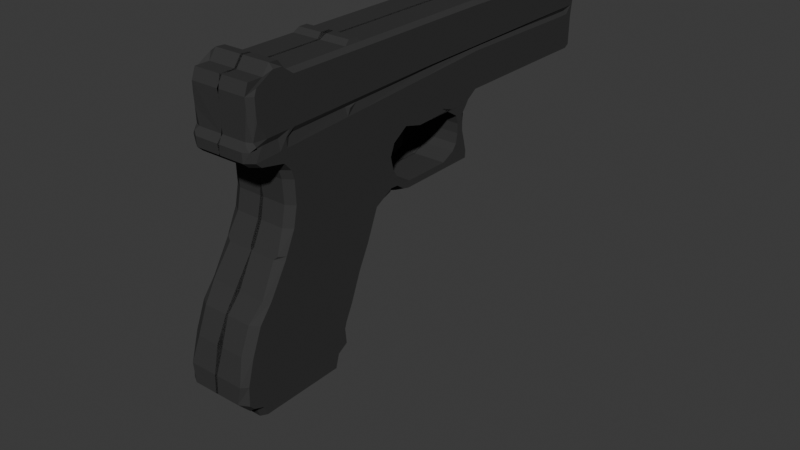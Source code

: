 # Source: gunpistol.blend  (saved by Blender 4.2.66; exported with 4.5.12 LTS)
import bpy
from mathutils import Matrix  # noqa: F401  (used for matrix-valued properties, if any)

bpy.ops.wm.read_factory_settings(use_empty=True)
scene = bpy.context.scene
scene.name = 'Scene'

# ---- collections
col_collection = bpy.data.collections.new('Collection'); scene.collection.children.link(col_collection)
col_gltf_not_exported = bpy.data.collections.new('glTF_not_exported'); scene.collection.children.link(col_gltf_not_exported)
col_gltf_not_exported.hide_render = True
col_gltf_not_exported.hide_viewport = True

# ---- materials (node trees are filled in below, after node groups)
mat_material_001 = bpy.data.materials.new('Material.001')
mat_material = bpy.data.materials.new('Material')
mat_material_002 = bpy.data.materials.new('Material.002')

# ---- material node trees
mat_material_001.use_nodes = True; mat_material_001.node_tree.nodes.clear()
_N = mat_material_001.node_tree.nodes; _L = mat_material_001.node_tree.links
n0 = _N.new('ShaderNodeBsdfPrincipled'); n0.name = 'Principled BSDF'; n0.location = (10, 300)
n0.inputs[0].default_value = (0.04431, 0.04431, 0.04431, 1.0)
n0.inputs[2].default_value = 0.3976
n0.inputs[3].default_value = 1.0
n1 = _N.new('ShaderNodeOutputMaterial'); n1.name = 'Material Output'; n1.location = (300, 300)
_L.new(n0.outputs[0], n1.inputs[0])
n1.is_active_output = True
mat_material.use_nodes = True; mat_material.node_tree.nodes.clear()
_N = mat_material.node_tree.nodes; _L = mat_material.node_tree.links
n0 = _N.new('ShaderNodeBsdfPrincipled'); n0.name = 'Principled BSDF'; n0.location = (10, 300)
n1 = _N.new('ShaderNodeOutputMaterial'); n1.name = 'Material Output'; n1.location = (300, 300)
_L.new(n0.outputs[0], n1.inputs[0])
n1.is_active_output = True
mat_material_002.use_nodes = True; mat_material_002.node_tree.nodes.clear()
_N = mat_material_002.node_tree.nodes; _L = mat_material_002.node_tree.links
n0 = _N.new('ShaderNodeBsdfPrincipled'); n0.name = 'Principled BSDF'; n0.location = (10, 300)
n0.inputs[0].default_value = (0.01096, 0.01229, 0.01444, 1.0)
n1 = _N.new('ShaderNodeOutputMaterial'); n1.name = 'Material Output'; n1.location = (300, 300)
_L.new(n0.outputs[0], n1.inputs[0])
n1.is_active_output = True

# ---- world
world_world = bpy.data.worlds.new('World'); scene.world = world_world
world_world.use_nodes = True; world_world.node_tree.nodes.clear()
_N = world_world.node_tree.nodes; _L = world_world.node_tree.links
n0 = _N.new('ShaderNodeOutputWorld'); n0.name = 'World Output'; n0.location = (300, 300)
n1 = _N.new('ShaderNodeBackground'); n1.name = 'Background'; n1.location = (10, 300)
n1.inputs[0].default_value = (0.05088, 0.05088, 0.05088, 1.0)
_L.new(n1.outputs[0], n0.inputs[0])
n0.is_active_output = True
world_world.color = (0.05088, 0.05088, 0.05088)
world_world.sun_shadow_jitter_overblur = 0.0

# ---- meshes
me_plane_003 = bpy.data.meshes.new('Plane.003')
me_plane_003.from_pydata([(-0.09602, 0.8266, 0.6266), (-0.1013, 0.441, 0.6266), (-0.09146, -1.956, 0.6266), (-0.5188, -6.452, 0.6266), (-0.2944, -6.468, 0.6266), (-0.5604, -6.89, 0.6266), (-0.1266, -6.522, 0.6266), (-0.5315, -6.586, 0.6266), (-0.5491, -6.771, 0.6266), (-0.05042, -4.781, 0.6266), (-0.3638, -4.821, 0.6266), (-1.221, -3.815, 0.6266), (-1.505, -4.108, 0.6266), (-1.813, -4.192, 0.6266), (-0.3737, -4.926, 0.6266), (-1.224, -3.945, 0.6266), (-0.05495, -4.885, 0.6266), (-2.893, -4.546, 0.6266), (-0.2158, -5.121, 0.6266), (-0.3977, -5.178, 0.6266), (-1.351, -3.463, 0.6266), (-1.329, -2.59, 0.6266), (-1.548, -2.484, 0.6266), (-1.765, -2.445, 0.6266), (-2.02, -2.443, 0.6266), (-2.281, -2.479, 0.6266), (-2.443, -2.565, 0.6266), (-2.637, -3.727, 0.6266), (0.01141, -3.368, 0.6266), (-0.2276, -3.388, 0.6266), (-1.193, -2.889, 0.6266), (-1.303, -2.76, 0.6266), (-1.374, -2.362, 0.6266), (-1.569, -2.329, 0.6266), (-1.773, -2.316, 0.6266), (-2.0, -2.311, 0.6266), (-2.423, -2.351, 0.6266), (-2.621, -2.82, 0.6266), (-2.596, -3.856, 0.6266), (-2.442, -4.014, 0.6266), (-2.156, -4.135, 0.6266), (-2.413, -3.293, 0.06768), (-2.298, -3.488, 0.1029), (-2.157, -3.312, 0.1029), (-2.187, -3.582, 0.187), (-2.043, -3.381, 0.187), (-2.019, -3.718, 0.2377), (-1.786, -3.426, 0.2377), (-1.935, -3.897, 0.2911), (-1.545, -3.458, 0.2911), (-1.808, -4.111, 0.362), (-1.346, -3.48, 0.362), (0.01777, -2.009, 0.5959), (0.011, 0.7691, 0.5959), (0.005286, 0.3966, 0.5959), (-0.2678, -6.9, 0.5959), (-0.1208, -6.39, 0.6266), (-0.1687, -5.203, 0.5959), (-0.2609, -6.782, 0.5959), (-0.1397, -6.823, 0.6266), (-0.1346, -6.705, 0.6266), (-0.2502, -6.598, 0.5959), (-0.06514, -3.429, 0.5959), (-0.148, -4.849, 0.5959), (-0.1541, -4.953, 0.5959), (-0.06218, -5.05, 0.6266), (-1.065, -1.964, 0.6266), (1.047, -1.948, 0.6266), (1.141, -1.947, 0.5327), (-0.9765, 1.049, 0.5327), (-0.9577, 0.9555, 0.6266), (1.118, 1.0, 0.5327), (1.019, 0.9242, 0.6266), (-1.04, 0.8678, 0.6266), (1.006, 0.702, 0.6266), (1.104, 0.7742, 0.5327), (-1.041, 0.3311, 0.6266), (1.093, 0.5806, 0.5327), (1.197, 0.751, 0.5327), (1.099, 0.6788, 0.6266), (1.188, 0.6038, 0.5327), (-0.1513, 1.062, 0.5327), (-0.1947, 0.9679, 0.6266), (-0.03727, 0.9815, 0.6266), (-0.001771, 1.023, 0.5327), (0.7228, 1.14, 0.5327), (0.7046, 1.046, 0.6266), (0.4209, 1.028, 0.6266), (0.4471, 1.122, 0.5327), (-1.279, -6.34, 0.6266), (1.092, -7.036, 0.5327), (0.9768, -6.972, 0.6266), (0.8185, -7.013, 0.6266), (0.817, -7.108, 0.5327), (-0.7081, -6.959, 0.6266), (-0.5768, -7.063, 0.6266), (0.5658, -7.01, 0.6266), (0.5637, -7.105, 0.5327), (0.2622, -6.999, 0.6266), (0.2601, -7.093, 0.5327), (-0.8302, -6.523, 0.6266), (-1.042, -6.394, 0.6266), (1.099, -6.338, 0.5327), (1.005, -6.36, 0.6266), (1.095, -6.766, 0.5327), (0.9777, -6.795, 0.6266), (1.229, -6.478, 0.6266), (1.334, -6.464, 0.5327), (1.242, -6.648, 0.6266), (1.346, -6.631, 0.5327), (1.114, -4.745, 0.5327), (1.02, -4.76, 0.6266), (-2.398, -6.395, 0.6266), (-3.047, -6.602, 0.6266), (-3.834, -6.928, 0.6266), (-3.836, -7.027, 0.5327), (-3.694, -4.771, 0.6266), (-4.288, -7.176, 0.6266), (-4.303, -4.879, 0.5327), (-4.301, -4.98, 0.6266), (-4.961, -7.362, 0.6266), (-5.035, -5.181, 0.6266), (-5.626, -7.487, 0.6266), (-5.629, -7.584, 0.5327), (-5.578, -5.363, 0.6266), (-6.12, -7.498, 0.6266), (-6.606, -7.148, 0.6266), (-6.251, -7.409, 0.6266), (-6.36, -7.42, 0.5327), (-6.361, -7.207, 0.6266), (-6.415, -7.227, 0.5327), (-6.034, -5.331, 0.6266), (1.019, -4.863, 0.6266), (1.224, -4.826, 0.5056), (-6.202, -5.525, 0.6266), (1.222, -4.99, 0.5056), (-6.554, -5.594, 0.6266), (-6.687, -5.588, 0.5327), (1.017, -5.11, 0.6266), (1.111, -5.094, 0.5327), (-2.781, -2.208, 0.6266), (-2.811, -3.747, 0.6266), (-1.255, -2.056, 0.5327), (-1.262, -2.166, 0.6266), (-1.4, -2.23, 0.6266), (-1.59, -2.174, 0.5327), (-2.225, -2.268, 0.6266), (-2.412, -2.233, 0.6266), (-2.593, -2.202, 0.6266), (1.034, -3.354, 0.6266), (1.128, -3.346, 0.5327), (-2.794, -2.895, 0.6266), (-2.77, -3.877, 0.6266), (-2.615, -4.034, 0.6266), (-2.604, -4.186, 0.6266), (-1.887, -6.324, 0.6266), (-2.766, -4.387, 0.6266), (-2.959, -6.575, 0.6266), (-2.962, -6.673, 0.5327), (0.1166, 0.9587, 0.6266), (0.004768, 0.888, 0.6266), (-5.982, -5.234, -0.02804), (1.128, -3.346, -0.02318), (-6.36, -7.42, -0.02459), (-0.9765, 1.049, -0.03722), (-6.74, -7.172, -0.02666), (-1.282, -6.448, 0.003905), (-6.687, -5.588, -0.02675), (1.092, -7.036, -0.02318), (-1.141, 0.8722, -0.03692), (0.817, -7.108, 0.01569), (-6.508, -7.231, -0.02538), (1.095, -6.766, -0.02318), (1.118, 1.0, -0.02318), (1.104, 0.7742, -0.02318), (-0.8384, -6.63, 0.006383), (-6.143, -5.301, -0.02775), (1.222, -4.99, -0.05024), (-0.5867, -7.167, 0.007798), (-6.349, -5.52, -0.02736), (-3.05, -6.701, -0.006023), (-0.1517, -7.095, 0.01024), (1.197, 0.751, -0.02318), (-2.876, -2.115, -0.03374), (1.188, 0.6038, -0.02318), (-2.892, -2.937, -0.03371), (-2.883, -4.44, -0.03373), (-0.1513, 1.062, -0.03108), (-4.29, -7.275, -0.02318), (1.099, -6.338, -0.02318), (1.334, -6.464, -0.02318), (-1.165, -1.964, -0.03688), (-1.141, 0.3194, -0.03692), (1.111, -5.094, -0.02318), (-5.629, -7.584, -0.02318), (1.346, -6.631, -0.02318), (-6.107, -7.596, -0.02318), (1.114, -4.745, -0.02318), (-1.049, -6.501, 0.005204), (1.093, 0.5806, -0.02318), (1.224, -4.826, -0.05024), (1.141, -1.947, -0.02318), (-2.403, -2.137, -0.03461), (-1.255, -2.056, -0.03671), (-1.782, -2.186, -0.03575), (-1.59, -2.174, -0.0361), (-2.2, -2.174, -0.03498), (-2.589, -2.105, -0.03427), (-1.98, -2.178, -0.03538), (-1.419, -2.134, -0.03641), (-2.694, -4.197, 0.6112), (-0.02047, 1.074, -0.03013), (-0.5095, -6.354, 0.6266), (-0.1166, -6.294, 0.6266), (-0.2368, -6.369, 0.5959), (-6.736, -7.05, 0.5327), (-6.602, -7.028, 0.6266), (1.1, -6.242, 0.5327), (1.006, -6.264, 0.6266), (-6.736, -7.05, -0.02667), (1.1, -6.242, -0.02318), (-0.0702, -5.233, 0.6266), (-6.558, -5.717, 0.6266), (1.11, -5.193, 0.5327), (-6.691, -5.714, -0.02674), (-0.4073, -5.279, 0.6266), (-0.1746, -5.303, 0.5959), (1.016, -5.209, 0.6266), (1.11, -5.193, -0.02318), (-1.165, -1.964, 0.4684), (-1.141, 0.8722, 0.4684), (-1.049, -6.501, 0.4732), (-0.7176, -7.065, 0.4734), (-0.5867, -7.167, 0.4735), (-0.1517, -7.095, 0.4738), (-2.883, -4.44, 0.4688), (-3.686, -4.665, 0.469), (-5.041, -5.082, 0.4692), (-5.576, -5.262, 0.4698), (-5.982, -5.234, 0.4694), (-6.74, -7.172, 0.4696), (-6.508, -7.231, 0.4697), (-6.143, -5.301, 0.4695), (-6.349, -5.52, 0.4695), (-2.876, -2.115, 0.4688), (-2.892, -2.937, 0.4688), (-2.908, -3.759, 0.4688), (-2.867, -3.889, 0.4688), (-1.419, -2.134, 0.4685), (-1.782, -2.186, 0.4686), (-1.98, -2.178, 0.4686), (-2.2, -2.174, 0.4687), (-2.403, -2.137, 0.4687), (-2.713, -4.046, 0.4688), (-2.701, -4.197, 0.4688), (-1.282, -6.448, 0.473), (-1.889, -6.422, 0.4727), (-2.401, -6.493, 0.4723), (-0.8384, -6.63, 0.4733), (-3.05, -6.701, 0.4719), (-0.3358, -7.177, 0.4736), (-4.29, -7.275, 0.4711), (-1.141, 0.3194, 0.4684), (-4.964, -7.461, 0.47), (-6.107, -7.596, 0.47), (-2.589, -2.105, 0.4687), (-6.691, -5.714, 0.4696), (-5.708, -7.067, 0.4696), (-5.708, -7.067, -0.02667), (-5.663, -5.73, -0.02674), (-5.663, -5.73, 0.4696), (-1.889, -6.422, -0.03118), (0.5637, -7.105, -0.01741), (-2.401, -6.493, -0.03405), (-0.7176, -7.065, -0.02461), (-2.962, -6.673, -0.03721), (-3.836, -7.027, -0.04212), (-0.3358, -7.177, -0.02246), (0.2601, -7.093, -0.01912), (-4.964, -7.461, -0.05485), (-0.1496, -7.048, 0.5797), (-0.3327, -7.125, 0.5797), (-0.2437, -7.136, 0.5327), (-0.2386, -7.037, 0.6266), (-1.505, -4.108, -0.004908), (-1.813, -4.192, -0.004908), (-1.351, -3.463, -0.004908), (-1.329, -2.59, -0.004908), (-1.548, -2.484, -0.004908), (-1.765, -2.445, -0.004908), (-2.02, -2.443, -0.004908), (-2.281, -2.479, -0.004908), (-2.443, -2.565, -0.004908), (-2.637, -3.727, -0.004908), (-1.303, -2.76, -0.004908), (-2.621, -2.82, -0.004908), (-2.596, -3.856, -0.004908), (-2.442, -4.014, -0.004908), (-2.156, -4.135, -0.004908), (-1.935, -3.897, -0.1573), (-1.545, -3.458, -0.1573), (-2.019, -3.718, -0.1416), (-1.786, -3.426, -0.1416), (-1.935, -3.897, -0.0495), (-1.545, -3.458, -0.0495), (-2.187, -3.582, -0.1672), (-2.043, -3.381, -0.1672), (-2.157, -3.312, -0.09868), (-2.187, -3.582, -0.04019), (-2.043, -3.381, -0.04019), (-2.298, -3.488, -0.01398), (-2.413, -3.293, -0.06648), (-2.361, -3.39, -0.04447), (-2.276, -3.261, -0.04447), (0.7228, 1.14, -0.004564), (0.3083, 1.062, -0.03108), (0.4392, 1.074, -0.03013)], [(210, 186)], [(75, 78, 182, 174), (262, 230, 169, 192), (142, 229, 191, 203), (260, 233, 178, 277), (258, 231, 198, 175), (232, 258, 175, 274), (109, 104, 172, 195), (110, 133, 200, 197), (255, 256, 271, 166), (257, 158, 275, 273), (259, 115, 276, 180), (158, 259, 180, 275), (115, 261, 188, 276), (261, 263, 279, 188), (263, 123, 194, 279), (264, 128, 163, 196), (242, 239, 161, 176), (123, 264, 196, 194), (243, 242, 176, 179), (137, 243, 179, 167), (102, 107, 190, 189), (244, 265, 207, 183), (145, 248, 209, 205), (249, 145, 205, 204), (250, 249, 204, 208), (251, 250, 208, 206), (252, 251, 206, 202), (265, 252, 202, 207), (217, 102, 189, 220, 228, 193, 139, 223), (248, 142, 203, 209), (88, 316, 211, 84), (256, 257, 273, 271), (76, 1, 0, 73), (55, 5, 95, 281), (66, 2, 1, 76), (30, 66, 143, 31), (282, 234, 280), (2, 52, 54, 1), (1, 54, 53, 0), (15, 89, 101, 100, 94, 95, 5, 8, 7, 3, 212, 225, 19, 14, 10, 29, 2, 66, 30, 11), (214, 212, 3, 4), (58, 8, 5, 55), (4, 3, 7, 61), (61, 7, 8, 58), (62, 29, 10, 63), (15, 11, 12), (118, 236, 235, 186, 161, 239, 238, 237), (63, 10, 14, 64), (64, 14, 19, 18), (121, 124, 131, 134, 136, 222, 216, 126, 129, 127, 125, 122, 120, 117, 114, 113, 157, 112, 155, 89, 15, 12, 13, 40, 154, 210, 156, 17, 116, 119), (18, 19, 57), (37, 148, 140, 151), (27, 37, 151, 141), (32, 144, 33), (146, 147, 36), (36, 147, 148, 37), (22, 33, 34, 23), (20, 21, 32, 31), (52, 2, 29, 62), (31, 143, 144, 32), (39, 153, 154, 40), (53, 159, 160), (26, 36, 37), (59, 55, 281, 280), (213, 214, 4, 56), (60, 58, 55, 59), (56, 4, 61, 6), (6, 61, 58, 60), (28, 62, 63, 9), (9, 63, 64, 16), (16, 64, 57, 65), (52, 62, 28), (64, 18, 57), (230, 69, 164, 169), (80, 77, 199, 184), (107, 109, 195, 190), (104, 90, 168, 172), (233, 232, 274, 178), (246, 245, 185, 186, 235, 254, 253, 247), (266, 137, 167, 224), (241, 240, 165, 171), (135, 139, 193, 177), (133, 135, 177, 200), (245, 244, 183, 185), (260, 277, 181, 234), (231, 101, 89, 255), (154, 254, 210), (262, 229, 66, 76), (75, 71, 72, 74), (69, 230, 73, 70), (230, 262, 76, 73), (93, 97, 99, 234, 181, 278, 272, 170, 168, 90), (80, 78, 79), (78, 75, 74, 79), (77, 80, 79, 74), (69, 70, 82, 81), (84, 81, 82, 83), (85, 88, 87, 86), (258, 232, 94, 100), (232, 233, 95, 94), (231, 258, 100, 101), (233, 260, 281, 95), (256, 255, 89, 155), (254, 235, 17, 156), (158, 257, 112, 157), (235, 236, 116, 17), (115, 259, 113, 114), (236, 118, 119, 116), (261, 115, 114, 117), (118, 237, 121, 119), (263, 261, 117, 120), (237, 238, 124, 121), (123, 263, 120, 122), (128, 264, 125, 127), (215, 240, 126, 216), (130, 128, 127, 129), (240, 241, 129, 126), (241, 130, 129), (238, 239, 131, 124), (264, 123, 122, 125), (239, 242, 131), (242, 243, 134, 131), (243, 137, 136, 134), (245, 246, 141, 151), (265, 244, 140, 148), (229, 142, 143, 66), (142, 248, 144, 143), (248, 145, 33, 144), (145, 249, 34, 33), (249, 250, 35, 34), (250, 251, 146, 35), (251, 252, 147, 146), (252, 265, 148, 147), (244, 245, 151, 140), (246, 247, 152, 141), (247, 253, 153, 152), (253, 254, 154, 153), (257, 256, 155, 112), (259, 158, 157, 113), (255, 166, 198, 231), (229, 262, 192, 191), (31, 32, 33, 22), (35, 24, 23, 34), (146, 25, 24, 35), (36, 26, 25, 146), (152, 38, 27, 141), (153, 39, 38, 152), (51, 50, 12, 11), (49, 48, 50, 51), (47, 46, 48, 49), (45, 44, 46, 47), (43, 42, 44, 45), (313, 312, 42, 43), (312, 313, 41), (20, 11, 30, 21), (187, 81, 84, 211), (187, 164, 69, 81), (182, 78, 80, 184), (71, 75, 174, 173), (84, 83, 87, 88), (266, 215, 216, 222), (240, 215, 219, 165), (221, 226, 214, 213), (71, 173, 314, 85), (226, 225, 212, 214), (110, 150, 68, 77, 74, 67, 149, 111, 132, 138, 227, 218, 103, 106, 108, 105, 91, 92, 96, 98, 280, 234, 99, 97, 93, 90, 104, 109, 107, 102, 217, 223, 139, 135, 133), (57, 19, 225, 226), (65, 57, 226, 221), (137, 266, 222, 136), (266, 224, 269, 270), (163, 128, 241, 171), (260, 234, 282), (267, 270, 269, 268), (215, 266, 270, 267), (219, 215, 267, 268), (130, 241, 128), (156, 210, 254), (283, 282, 280), (281, 282, 283), (281, 260, 282), (31, 22, 288, 294), (23, 24, 290, 289), (24, 25, 291, 290), (25, 26, 292, 291), (21, 287, 286, 20), (39, 40, 298, 297), (26, 37, 295, 292), (27, 38, 296, 293), (38, 39, 297, 296), (37, 27, 293, 295), (12, 50, 285, 284), (22, 23, 289, 288), (40, 13, 285, 298), (13, 12, 284, 285), (50, 48, 299, 285), (49, 51, 286, 300), (48, 46, 301, 303), (47, 49, 304, 302), (46, 44, 305, 301), (45, 47, 302, 306), (43, 45, 309, 307), (44, 42, 310, 308), (42, 312, 310), (313, 43, 307), (312, 41, 311), (41, 313, 311), (68, 150, 110, 197, 162, 201, 199, 77), (88, 85, 314, 316), (53, 160, 0), (159, 83, 0, 160), (187, 211, 316, 315), (159, 83, 187, 315, 316, 87), (74, 72, 86, 87, 159, 53, 54, 52, 28, 9, 16, 65, 221, 213, 56, 6, 60, 59, 280, 98, 96, 92, 91, 105, 108, 106, 103, 218, 227, 138, 132, 111, 149, 67), (71, 85, 86, 72), (73, 0, 83, 82, 70)])
_uv = me_plane_003.uv_layers.new(name='UVMap')
_uv.uv.foreach_set('vector', [1.0, 0.8871, 1.0, 0.8871, 1.0, 0.8871, 1.0, 0.8871, 0.0, 0.7903, 0.0, 0.8871, 0.0, 0.8871, 0.0, 0.7903, 0.0, 0.0, 0.0, 0.0, 0.0, 0.0, 0.0, 0.0, 0.502, 0.0, 0.4654, 0.0, 0.4654, 0.0, 0.502, 0.0, 0.2948, 0.0, 0.1712, 0.0, 0.1712, 0.0, 0.2948, 0.0, 0.394, 0.0, 0.2948, 0.0, 0.2948, 0.0, 0.394, 0.0, 1.0, 0.0, 1.0, 0.0, 1.0, 0.0, 1.0, 0.0, 1.0, 0.0, 1.0, 0.0, 1.0, 0.0, 1.0, 0.0, 0.0, 0.0, 0.0, 0.0, 0.0, 0.0, 0.0, 0.0, 0.0, 0.0, 0.0, 0.0, 0.0, 0.0, 0.0, 0.0, 0.0, 0.0, 0.0, 0.0, 0.0, 0.0, 0.0, 0.0, 0.0, 0.0, 0.0, 0.0, 0.0, 0.0, 0.0, 0.0, 0.0, 0.0, 0.0, 0.0, 0.0, 0.0, 0.0, 0.0, 0.0, 0.0, 0.0, 0.0, 0.0, 0.0, 0.0, 0.0, 0.0, 0.0, 0.0, 0.0, 0.0, 0.0, 0.0, 0.0, 0.0, 0.0, 0.0, 0.0, 0.0, 0.0, 0.0, 0.0, 0.0, 0.0, 0.0, 0.0, 0.0, 0.0, 0.0, 0.0, 0.0, 0.0, 0.0, 0.0, 0.0, 0.0, 0.0, 0.0, 0.0, 0.0, 0.0, 0.0, 0.0, 0.0, 0.0, 0.0, 0.0, 0.0, 0.0, 0.0, 0.0, 0.0, 0.0, 0.0, 1.0, 0.0, 1.0, 0.0, 1.0, 0.0, 1.0, 0.0, 0.0, 0.0, 0.0, 0.0, 0.0, 0.0, 0.0, 0.0, 0.0, 0.0, 0.0, 0.0, 0.0, 0.0, 0.0, 0.0, 0.0, 0.0, 0.0, 0.0, 0.0, 0.0, 0.0, 0.0, 0.0, 0.0, 0.0, 0.0, 0.0, 0.0, 0.0, 0.0, 0.0, 0.0, 0.0, 0.0, 0.0, 0.0, 0.0, 0.0, 0.0, 0.0, 0.0, 0.0, 0.0, 0.0, 0.0, 0.0, 0.0, 0.0, 0.0, 0.0, 0.0, 0.0, 0.0, 0.0, 1.0, 0.0, 1.0, 0.0, 1.0, 0.0, 1.0, 0.0, 1.0, 0.0, 1.0, 0.0, 1.0, 0.0, 1.0, 0.0, 0.0, 0.0, 0.0, 0.0, 0.0, 0.0, 0.0, 0.0, 0.6685, 1.0, 0.6685, 1.0, 0.4565, 1.0, 0.4654, 1.0, 0.0, 0.0, 0.0, 0.0, 0.0, 0.0, 0.0, 0.0, 0.04485, 0.7903, 0.4654, 0.7903, 0.4654, 0.8871, 0.04495, 0.8871, 0.502, 0.0, 0.4654, 0.0, 0.4654, 0.0, 0.502, 0.0, 0.0433, -0.0004927, 0.4654, 0.0, 0.4654, 0.7903, 0.04485, 0.7903, 0.0, 0.0, 0.0, 0.0, 0.0, 0.0, 0.0, 0.0, 0.5194, 0.0, 0.5369, 0.0, 0.5369, 0.0, 0.4654, 0.0, 0.502, 0.0, 0.502, 0.7903, 0.4654, 0.7903, 0.4654, 0.7903, 0.502, 0.7903, 0.502, 0.8871, 0.4654, 0.8871, 0.0, 0.0, 0.0, 0.0, 0.1712, 0.0, 0.2948, 0.0, 0.394, 0.0, 0.4654, 0.0, 0.4654, 0.0, 0.4654, 0.0, 0.4654, 0.0, 0.4654, 0.0, 0.4654, 0.0, 0.4654, 0.0, 0.4654, 0.0, 0.4654, 0.0, 0.4654, 0.0, 0.4654, 0.0, 0.4654, 0.0, 0.04332, 0.0, 0.0, 0.0, 0.0, 0.0, 0.502, 0.0, 0.4654, 0.0, 0.4654, 0.0, 0.502, 0.0, 0.502, 0.0, 0.4654, 0.0, 0.4654, 0.0, 0.502, 0.0, 0.502, 0.0, 0.4654, 0.0, 0.4654, 0.0, 0.502, 0.0, 0.502, 0.0, 0.4654, 0.0, 0.4654, 0.0, 0.502, 0.0, 0.502, 0.0, 0.4654, 0.0, 0.4654, 0.0, 0.502, 0.0, 0.0, 0.0, 0.0, 0.0, 0.0, 0.0, 0.0, 0.0, 0.0, 0.0, 0.0, 0.0, 0.0, 0.0, 0.0, 0.0, 0.0, 0.0, 0.0, 0.0, 0.0, 0.0, 0.502, 0.0, 0.4654, 0.0, 0.4654, 0.0, 0.502, 0.0, 0.502, 0.0, 0.4654, 0.0, 0.4654, 0.0, 0.502, 0.0, 0.0, 0.0, 0.0, 0.0, 0.0, 0.0, 0.0, 0.0, 0.0, 0.0, 0.0, 0.0, 0.0, 0.0, 0.0, 0.0, 0.0, 0.0, 0.0, 0.0, 0.0, 0.0, 0.0, 0.0, 0.0, 0.0, 0.0, 0.0, 0.0, 0.0, 0.0, 0.0, 0.0, 0.0, 0.0, 0.0, 0.0, 0.0, 0.0, 0.0, 0.0, 0.0, 0.0, 0.0, 0.0, 0.0, 0.0, 0.0, 0.0, 0.0, 0.0, 0.0, 0.0, 0.0, 0.0, 0.0, 0.0, 0.0, 0.0, 0.0, 0.502, 0.0, 0.4654, 0.0, 0.502, 0.0, 0.0, 0.0, 0.0, 0.0, 0.0, 0.0, 0.0, 0.0, 0.0, 0.0, 0.0, 0.0, 0.0, 0.0, 0.0, 0.0, 0.0, 0.0, 0.0, 0.0, 0.0, 0.0, 0.0, 0.0, 0.0, 0.0, 0.0, 0.0, 0.0, 0.0, 0.0, 0.0, 0.0, 0.0, 0.0, 0.0, 0.0, 0.0, 0.0, 0.0, 0.0, 0.0, 0.0, 0.0, 0.0, 0.0, 0.0, 0.0, 0.0, 0.0, 0.0, 0.0, 0.502, 0.0, 0.4654, 0.0, 0.4654, 0.0, 0.502, 0.0, 0.0, 0.0, 0.0, 0.0, 0.0, 0.0, 0.0, 0.0, 0.0, 0.0, 0.0, 0.0, 0.0, 0.0, 0.0, 0.0, 0.5369, 0.8871, 0.5369, 0.9422, 0.502, 0.9383, 0.0, 0.0, 0.0, 0.0, 0.0, 0.0, 0.5369, 0.0, 0.502, 0.0, 0.502, 0.0, 0.5369, 0.0, 0.5369, 0.0, 0.502, 0.0, 0.502, 0.0, 0.5369, 0.0, 0.5369, 0.0, 0.502, 0.0, 0.502, 0.0, 0.5369, 0.0, 0.5369, 0.0, 0.502, 0.0, 0.502, 0.0, 0.5369, 0.0, 0.5369, 0.0, 0.502, 0.0, 0.502, 0.0, 0.5369, 0.0, 0.5369, 0.0, 0.502, 0.0, 0.502, 0.0, 0.5369, 0.0, 0.5369, 0.0, 0.502, 0.0, 0.502, 0.0, 0.5369, 0.0, 0.5369, 0.0, 0.502, 0.0, 0.502, 0.0, 0.5369, 0.0, 0.502, 0.0, 0.502, 0.0, 0.5369, 0.0, 0.502, 0.0, 0.502, 0.0, 0.502, 0.0, 0.0, 0.8871, 0.0, 1.0, 0.0, 1.0, 0.0, 0.8871, 1.0, 0.7903, 1.0, 0.7903, 1.0, 0.7903, 1.0, 0.7903, 1.0, 0.0, 1.0, 0.0, 1.0, 0.0, 1.0, 0.0, 1.0, 0.0, 1.0, 0.0, 1.0, 0.0, 1.0, 0.0, 0.4654, 0.0, 0.394, 0.0, 0.394, 0.0, 0.4654, 0.0, 0.0, 0.0, 0.0, 0.0, 0.0, 0.0, 0.0, 0.0, 0.0, 0.0, 0.0, 0.0, 0.0, 0.0, 0.0, 0.0, 0.0, 0.0, 0.0, 0.0, 0.0, 0.0, 0.0, 0.0, 0.0, 0.0, 0.0, 0.0, 0.0, 0.0, 0.0, 0.0, 1.0, 0.0, 1.0, 0.0, 1.0, 0.0, 1.0, 0.0, 1.0, 0.0, 1.0, 0.0, 1.0, 0.0, 1.0, 0.0, 0.0, 0.0, 0.0, 0.0, 0.0, 0.0, 0.0, 0.0, 0.502, 0.0, 0.502, 0.0, 0.5369, 0.0, 0.5369, 0.0, 0.1712, 0.0, 0.1712, 0.0, 0.0, 0.0, 0.0, 0.0, 0.0, 0.0, 0.0, 0.0, 0.0, 0.0, 0.0, 0.7903, 0.0, 0.0, 0.0433, -0.0004927, 0.04485, 0.7903, 1.0, 0.8871, 1.0, 1.0, 0.9568, 0.9548, 0.9591, 0.8523, 0.0, 1.0, 0.0, 0.8871, 0.04495, 0.8871, 0.0467, 0.9422, 0.0, 0.8871, 0.0, 0.7903, 0.04485, 0.7903, 0.04495, 0.8871, 0.8954, 0.0, 0.8002, 0.0, 0.6685, 0.0, 0.5369, 0.0, 0.5369, 0.0, 0.6685, 0.0, 0.8002, 0.0, 0.8954, 0.0, 1.0, 0.0, 1.0, 0.0, 1.0, 0.7903, 1.0, 0.8871, 1.0, 0.8393, 1.0, 0.8871, 1.0, 0.8871, 1.0, 0.8511, 1.0, 0.8394, 1.0, 0.7903, 1.0, 0.7903, 1.0, 0.8393, 1.0, 0.8278, 0.0, 1.0, 0.0467, 0.9422, 0.394, 0.9534, 0.394, 1.0, 0.4654, 1.0, 0.394, 1.0, 0.394, 0.9534, 0.4654, 0.9575, 0.8002, 1.0, 0.6685, 1.0, 0.6685, 0.9661, 0.8002, 0.9693, 0.2948, 0.0, 0.394, 0.0, 0.394, 0.0, 0.2948, 0.0, 0.394, 0.0, 0.4654, 0.0, 0.4654, 0.0, 0.394, 0.0, 0.1712, 0.0, 0.2948, 0.0, 0.2948, 0.0, 0.1712, 0.0, 0.4654, 0.0, 0.502, 0.0, 0.502, 0.0, 0.4654, 0.0, 0.0, 0.0, 0.0, 0.0, 0.0, 0.0, 0.0, 0.0, 0.0, 0.0, 0.0, 0.0, 0.0, 0.0, 0.0, 0.0, 0.0, 0.0, 0.0, 0.0, 0.0, 0.0, 0.0, 0.0, 0.0, 0.0, 0.0, 0.0, 0.0, 0.0, 0.0, 0.0, 0.0, 0.0, 0.0, 0.0, 0.0, 0.0, 0.0, 0.0, 0.0, 0.0, 0.0, 0.0, 0.0, 0.0, 0.0, 0.0, 0.0, 0.0, 0.0, 0.0, 0.0, 0.0, 0.0, 0.0, 0.0, 0.0, 0.0, 0.0, 0.0, 0.0, 0.0, 0.0, 0.0, 0.0, 0.0, 0.0, 0.0, 0.0, 0.0, 0.0, 0.0, 0.0, 0.0, 0.0, 0.0, 0.0, 0.0, 0.0, 0.0, 0.0, 0.0, 0.0, 0.0, 0.0, 0.0, 0.0, 0.0, 0.0, 0.0, 0.0, 0.0, 0.0, 0.0, 0.0, 0.0, 0.0, 0.0, 0.0, 0.0, 0.0, 0.0, 0.0, 0.0, 0.0, 0.0, 0.0, 0.0, 0.0, 0.0, 0.0, 0.0, 0.0, 0.0, 0.0, 0.0, 0.0, 0.0, 0.0, 0.0, 0.0, 0.0, 0.0, 0.0, 0.0, 0.0, 0.0, 0.0, 0.0, 0.0, 0.0, 0.0, 0.0, 0.0, 0.0, 0.0, 0.0, 0.0, 0.0, 0.0, 0.0, 0.0, 0.0, 0.0, 0.0, 0.0, 0.0, 0.0, 0.0, 0.0, 0.0, 0.0, 0.0, 0.0, 0.0, 0.0, 0.0, 0.0, 0.0, 0.0, 0.0, 0.0, 0.0, 0.0, 0.0, 0.0, 0.0, 0.0, 0.0, 0.0, 0.0, 0.0, 0.0, 0.0, 0.0, 0.0, 0.0, 0.0, 0.0, 0.0, 0.0, 0.0, 0.0, 0.0, 0.0, 0.0, 0.0, 0.0, 0.0, 0.0, 0.0, 0.0, 0.0, 0.0, 0.0, 0.0, 0.0, 0.0, 0.0, 0.0, 0.0, 0.0, 0.0, 0.0, 0.0, 0.0, 0.0, 0.0, 0.0, 0.0, 0.0, 0.0, 0.0, 0.0, 0.0, 0.0, 0.0, 0.0, 0.0, 0.0, 0.0, 0.0, 0.0, 0.0, 0.0, 0.0, 0.0, 0.0, 0.0, 0.0, 0.0, 0.0, 0.0, 0.0, 0.0, 0.0, 0.0, 0.0, 0.0, 0.0, 0.0, 0.0, 0.0, 0.0, 0.0, 0.0, 0.0, 0.0, 0.0, 0.0, 0.0, 0.0, 0.0, 0.0, 0.0, 0.0, 0.0, 0.0, 0.0, 0.0, 0.0, 0.0, 0.0, 0.0, 0.0, 0.0, 0.0, 0.0, 0.0, 0.0, 0.0, 0.0, 0.0, 0.0, 0.0, 0.0, 0.0, 0.0, 0.0, 0.0, 0.0, 0.0, 0.0, 0.0, 0.0, 0.0, 0.0, 0.0, 0.0, 0.0, 0.0, 0.0, 0.0, 0.0, 0.0, 0.1712, 0.0, 0.1712, 0.0, 0.0, 0.0, 0.0, 0.7903, 0.0, 0.7903, 0.0, 0.0, 0.0, 0.0, 0.0, 0.0, 0.0, 0.0, 0.0, 0.0, 0.0, 0.0, 0.0, 0.0, 0.0, 0.0, 0.0, 0.0, 0.0, 0.0, 0.0, 0.0, 0.0, 0.0, 0.0, 0.0, 0.0, 0.0, 0.0, 0.0, 0.0, 0.0, 0.0, 0.0, 0.0, 0.0, 0.0, 0.0, 0.0, 0.0, 0.0, 0.0, 0.0, 0.0, 0.0, 0.0, 0.0, 0.0, 0.0, 0.0, 0.0, 0.0, 0.0, 0.0, 0.0, 0.0, 0.0, 0.0, 0.0, 0.0, 0.0, 0.0, 0.0, 0.0, 0.0, 0.0, 0.0, 0.0, 0.0, 0.0, 0.0, 0.0, 0.0, 0.0, 0.0, 0.0, 0.0, 0.0, 0.0, 0.0, 0.0, 0.0, 0.0, 0.0, 0.0, 0.0, 0.0, 0.0, 0.0, 0.0, 0.0, 0.0, 0.0, 0.0, 0.0, 0.0, 0.0, 0.0, 0.0, 0.0, 0.0, 0.0, 0.0, 0.0, 0.0, 0.0, 0.0, 0.0, 0.0, 0.0, 0.0, 0.0, 0.394, 1.0, 0.394, 1.0, 0.4654, 1.0, 0.4565, 1.0, 0.394, 1.0, 0.0, 1.0, 0.0, 1.0, 0.394, 1.0, 1.0, 0.8871, 1.0, 0.8871, 1.0, 0.7903, 1.0, 0.7903, 1.0, 1.0, 1.0, 0.8871, 1.0, 0.8871, 1.0, 1.0, 0.4654, 1.0, 0.4654, 0.9575, 0.6685, 0.9661, 0.6685, 1.0, 0.0, 0.0, 0.0, 0.0, 0.0, 0.0, 0.0, 0.0, 0.0, 0.0, 0.0, 0.0, 0.0, 0.0, 0.0, 0.0, 0.5369, 0.0, 0.502, 0.0, 0.502, 0.0, 0.5369, 0.0, 1.0, 1.0, 1.0, 1.0, 0.8002, 1.0, 0.8002, 1.0, 0.502, 0.0, 0.4654, 0.0, 0.4654, 0.0, 0.502, 0.0, 1.0, 0.0, 1.0, 0.0, 1.0, 0.0, 1.0, 0.7903, 0.958, 0.8169, 0.9593, 0.0, 0.9608, 0.0, 0.9622, 0.0, 0.9623, 0.0, 0.9626, 0.0, 0.9627, 0.0, 0.9636, 0.0, 0.9637, 0.0, 0.9784, 0.0, 0.9793, 0.0, 0.9552, 0.0, 0.9557, 0.0, 0.8954, 0.0, 0.8002, 0.0, 0.6685, 0.0, 0.5369, 0.0, 0.5369, 0.0, 0.6685, 0.0, 0.8002, 0.0, 0.8954, 0.0, 1.0, 0.0, 1.0, 0.0, 1.0, 0.0, 1.0, 0.0, 1.0, 0.0, 1.0, 0.0, 1.0, 0.0, 1.0, 0.0, 1.0, 0.0, 1.0, 0.0, 0.502, 0.0, 0.4654, 0.0, 0.4654, 0.0, 0.502, 0.0, 0.5369, 0.0, 0.502, 0.0, 0.502, 0.0, 0.5369, 0.0, 0.0, 0.0, 0.0, 0.0, 0.0, 0.0, 0.0, 0.0, 0.0, 0.0, 0.0, 0.0, 0.0, 0.0, 0.0, 0.0, 0.0, 0.0, 0.0, 0.0, 0.0, 0.0, 0.0, 0.0, 0.502, 0.0, 0.5369, 0.0, 0.5194, 0.0, 0.0, 0.0, 0.0, 0.0, 0.0, 0.0, 0.0, 0.0, 0.0, 0.0, 0.0, 0.0, 0.0, 0.0, 0.0, 0.0, 0.0, 0.0, 0.0, 0.0, 0.0, 0.0, 0.0, 0.0, 0.0, 0.0, 0.0, 0.0, 0.0, 0.0, 0.0, 0.0, 0.0, 0.0, 0.0, 0.0, 0.5194, 0.0, 0.5194, 0.0, 0.5369, 0.0, 0.502, 0.0, 0.5194, 0.0, 0.5194, 0.0, 0.502, 0.0, 0.502, 0.0, 0.5194, 0.0, 0.0, 0.0, 0.0, 0.0, 0.0, 0.0, 0.0, 0.0, 0.0, 0.0, 0.0, 0.0, 0.0, 0.0, 0.0, 0.0, 0.0, 0.0, 0.0, 0.0, 0.0, 0.0, 0.0, 0.0, 0.0, 0.0, 0.0, 0.0, 0.0, 0.0, 0.0, 0.0, 0.0, 0.0, 0.0, 0.0, 0.0, 0.0, 0.0, 0.0, 0.0, 0.0, 0.0, 0.0, 0.0, 0.0, 0.0, 0.0, 0.0, 0.0, 0.0, 0.0, 0.0, 0.0, 0.0, 0.0, 0.0, 0.0, 0.0, 0.0, 0.0, 0.0, 0.0, 0.0, 0.0, 0.0, 0.0, 0.0, 0.0, 0.0, 0.0, 0.0, 0.0, 0.0, 0.0, 0.0, 0.0, 0.0, 0.0, 0.0, 0.0, 0.0, 0.0, 0.0, 0.0, 0.0, 0.0, 0.0, 0.0, 0.0, 0.0, 0.0, 0.0, 0.0, 0.0, 0.0, 0.0, 0.0, 0.0, 0.0, 0.0, 0.0, 0.0, 0.0, 0.0, 0.0, 0.0, 0.0, 0.0, 0.0, 0.0, 0.0, 0.0, 0.0, 0.0, 0.0, 0.0, 0.0, 0.0, 0.0, 0.0, 0.0, 0.0, 0.0, 0.0, 0.0, 0.0, 0.0, 0.0, 0.0, 0.0, 0.0, 0.0, 0.0, 0.0, 0.0, 0.0, 0.0, 0.0, 0.0, 0.0, 0.0, 0.0, 0.0, 0.0, 0.0, 0.0, 0.0, 0.0, 0.0, 0.0, 0.0, 0.0, 0.0, 0.0, 0.0, 0.0, 0.0, 0.0, 0.0, 0.0, 0.0, 0.0, 0.0, 0.0, 0.0, 0.0, 0.0, 0.0, 0.0, 0.0, 0.0, 0.0, 0.0, 0.0, 0.0, 0.0, 0.0, 0.0, 0.0, 0.0, 0.0, 0.0, 0.0, 0.0, 0.0, 0.0, 0.0, 0.0, 0.0, 0.0, 0.0, 0.0, 0.0, 0.0, 0.0, 0.0, 0.0, 0.0, 0.0, 1.0, 0.0, 1.0, 0.0, 1.0, 0.0, 1.0, 0.0, 1.0, 0.0, 1.0, 0.0, 1.0, 0.7903, 1.0, 0.7903, 0.6685, 1.0, 0.8002, 1.0, 0.8002, 1.0, 0.6685, 1.0, 0.502, 0.8871, 0.502, 0.9383, 0.4654, 0.8871, 0.5369, 0.9422, 0.4654, 0.9575, 0.4654, 0.8871, 0.502, 0.9383, 0.394, 1.0, 0.4565, 1.0, 0.4565, 1.0, 0.394, 1.0, 0.0, 0.0, 0.0, 0.0, 0.0, 0.0, 0.0, 0.0, 0.0, 0.0, 0.0, 0.0, 0.9591, 0.8523, 0.9568, 0.9548, 0.8002, 0.9693, 0.6685, 0.9661, 0.5369, 0.9622, 0.5369, 0.8871, 0.5369, 0.7903, 0.5369, 0.0, 0.5369, 0.0, 0.5369, 0.0, 0.5369, 0.0, 0.5369, 0.0, 0.5369, 0.0, 0.5369, 0.0, 0.5369, 0.0, 0.5369, 0.0, 0.5369, 0.0, 0.5369, 0.0, 0.5369, 0.0, 0.6685, 0.0, 0.8002, 0.0, 0.8954, 0.0, 0.9557, 0.0, 0.9552, 0.0, 0.9793, 0.0, 0.9784, 0.0, 0.9637, 0.0, 0.9636, 0.0, 0.9627, 0.0, 0.9625, 0.0, 0.9623, 0.0, 0.9622, 0.0, 0.9608, 0.0, 0.9593, 0.0, 1.0, 1.0, 0.8002, 1.0, 0.8002, 0.9693, 0.9568, 0.9548, 0.04495, 0.8871, 0.4654, 0.8871, 0.4654, 0.9575, 0.394, 0.9534, 0.0467, 0.9422])
me_plane_003.materials.append(mat_material_001)
me_plane_003.materials.append(None)
me_plane_003.update()
me_cylinder = bpy.data.meshes.new('Cylinder')
me_cylinder.from_pydata([(0.0, 1.0, -1.0), (0.1951, 0.9808, -1.0), (0.3827, 0.9239, -1.0), (0.5556, 0.8315, -1.0), (0.7071, 0.7071, -1.0), (0.8315, 0.5556, -1.0), (0.9239, 0.3827, -1.0), (0.7982, 0.3306, 1.0), (0.9808, 0.1951, -1.0), (1.0, 0.0, -1.0), (0.864, 0.0, 1.0), (0.9808, -0.1951, -1.0), (0.9239, -0.3827, -1.0), (0.8315, -0.5556, -1.0), (0.7071, -0.7071, -1.0), (0.5556, -0.8315, -1.0), (0.3827, -0.9239, -1.0), (0.1951, -0.9808, -1.0), (0.0, -1.0, -1.0), (-0.1951, -0.9808, -1.0), (-0.3827, -0.9239, -1.0), (-0.5556, -0.8315, -1.0), (-0.7071, -0.7071, -1.0), (-0.8315, -0.5556, -1.0), (-0.9239, -0.3827, -1.0), (-0.9808, -0.1951, -1.0), (-1.0, 0.0, -1.0), (-0.9808, 0.1951, -1.0), (-0.9239, 0.3827, -1.0), (-0.8315, 0.5556, -1.0), (-0.7071, 0.7071, -1.0), (-0.5556, 0.8315, -1.0), (-0.3827, 0.9239, -1.0), (-0.1951, 0.9808, -1.0), (0.1951, 0.9808, 1.0), (0.0, 1.0, 1.0), (0.3827, 0.9239, 1.0), (0.5556, 0.8315, 1.0), (0.7071, 0.7071, 1.0), (0.8315, 0.5556, 1.0), (0.9239, 0.3827, 1.0), (0.9808, 0.1951, 1.0), (1.0, 0.0, 1.0), (0.9808, -0.1951, 1.0), (0.9239, -0.3827, 1.0), (0.8315, -0.5556, 1.0), (0.7071, -0.7071, 1.0), (0.5556, -0.8315, 1.0), (0.3827, -0.9239, 1.0), (0.1951, -0.9808, 1.0), (0.0, -1.0, 1.0), (-0.1951, -0.9808, 1.0), (-0.3827, -0.9239, 1.0), (-0.5556, -0.8315, 1.0), (-0.7071, -0.7071, 1.0), (-0.8315, -0.5556, 1.0), (-0.9239, -0.3827, 1.0), (-0.9808, -0.1951, 1.0), (-1.0, 0.0, 1.0), (-0.9808, 0.1951, 1.0), (-0.9239, 0.3827, 1.0), (-0.8315, 0.5556, 1.0), (-0.7071, 0.7071, 1.0), (-0.5556, 0.8315, 1.0), (-0.3827, 0.9239, 1.0), (-0.1951, 0.9808, 1.0), (-0.864, 0.0, 1.0), (0.1686, 0.8474, 0.9557), (-5.669e-10, 0.864, 0.9557), (0.3306, 0.7982, 0.9557), (0.48, 0.7184, 0.9557), (0.6109, 0.6109, 0.9557), (0.7184, 0.48, 0.9557), (0.8474, 0.1686, 0.9557), (0.8474, -0.1686, 0.9557), (0.7982, -0.3306, 0.9557), (0.7184, -0.48, 0.9557), (0.6109, -0.6109, 0.9557), (0.48, -0.7184, 0.9557), (0.3306, -0.7982, 0.9557), (0.1686, -0.8474, 0.9557), (-5.669e-10, -0.864, 0.9557), (-0.1686, -0.8474, 0.9557), (-0.3306, -0.7982, 0.9557), (-0.48, -0.7184, 0.9557), (-0.6109, -0.6109, 0.9557), (-0.7184, -0.48, 0.9557), (-0.7982, -0.3306, 0.9557), (-0.8474, -0.1686, 0.9557), (-0.8474, 0.1686, 0.9557), (-0.7982, 0.3306, 0.9557), (-0.7184, 0.48, 0.9557), (-0.6109, 0.6109, 0.9557), (-0.48, 0.7184, 0.9557), (-0.3306, 0.7982, 0.9557), (-0.1686, 0.8474, 0.9557)], [], [(0, 35, 34, 1), (1, 34, 36, 2), (2, 36, 37, 3), (3, 37, 38, 4), (4, 38, 39, 5), (5, 39, 40, 6), (6, 40, 41, 8), (8, 41, 42, 9), (9, 42, 43, 11), (11, 43, 44, 12), (12, 44, 45, 13), (13, 45, 46, 14), (14, 46, 47, 15), (15, 47, 48, 16), (16, 48, 49, 17), (17, 49, 50, 18), (18, 50, 51, 19), (19, 51, 52, 20), (20, 52, 53, 21), (21, 53, 54, 22), (22, 54, 55, 23), (23, 55, 56, 24), (24, 56, 57, 25), (25, 57, 58, 26), (26, 58, 59, 27), (27, 59, 60, 28), (28, 60, 61, 29), (29, 61, 62, 30), (30, 62, 63, 31), (31, 63, 64, 32), (32, 64, 65, 33), (33, 65, 35, 0), (0, 1, 2, 3, 4, 5, 6, 8, 9, 11, 12, 13, 14, 15, 16, 17, 18, 19, 20, 21, 22, 23, 24, 25, 26, 27, 28, 29, 30, 31, 32, 33), (68, 67, 34, 35), (67, 69, 36, 34), (69, 70, 37, 36), (70, 71, 38, 37), (71, 72, 39, 38), (72, 7, 40, 39), (7, 73, 41, 40), (73, 10, 42, 41), (10, 74, 43, 42), (74, 75, 44, 43), (75, 76, 45, 44), (76, 77, 46, 45), (77, 78, 47, 46), (78, 79, 48, 47), (79, 80, 49, 48), (80, 81, 50, 49), (81, 82, 51, 50), (82, 83, 52, 51), (83, 84, 53, 52), (84, 85, 54, 53), (85, 86, 55, 54), (86, 87, 56, 55), (87, 88, 57, 56), (88, 66, 58, 57), (66, 89, 59, 58), (89, 90, 60, 59), (90, 91, 61, 60), (91, 92, 62, 61), (92, 93, 63, 62), (93, 94, 64, 63), (94, 95, 65, 64), (95, 68, 35, 65), (67, 68, 95, 94, 93, 92, 91, 90, 89, 66, 88, 87, 86, 85, 84, 83, 82, 81, 80, 79, 78, 77, 76, 75, 74, 10, 73, 7, 72, 71, 70, 69)])
me_cylinder.polygons.foreach_set('material_index', [1, 1, 1, 1, 1, 1, 1, 1, 1, 1, 1, 1, 1, 1, 1, 1, 1, 1, 1, 1, 1, 1, 1, 1, 1, 1, 1, 1, 1, 1, 1, 1, 1, 1, 1, 1, 1, 1, 1, 1, 1, 1, 1, 1, 1, 1, 1, 1, 1, 1, 1, 1, 1, 1, 1, 1, 1, 1, 1, 1, 1, 1, 1, 1, 1, 1])
_uv = me_cylinder.uv_layers.new(name='UVMap')
_uv.uv.foreach_set('vector', [1.0, 0.5, 1.0, 1.0, 0.9688, 1.0, 0.9688, 0.5, 0.9688, 0.5, 0.9688, 1.0, 0.9375, 1.0, 0.9375, 0.5, 0.9375, 0.5, 0.9375, 1.0, 0.9062, 1.0, 0.9062, 0.5, 0.9062, 0.5, 0.9062, 1.0, 0.875, 1.0, 0.875, 0.5, 0.875, 0.5, 0.875, 1.0, 0.8438, 1.0, 0.8438, 0.5, 0.8438, 0.5, 0.8438, 1.0, 0.8125, 1.0, 0.8125, 0.5, 0.8125, 0.5, 0.8125, 1.0, 0.7812, 1.0, 0.7812, 0.5, 0.7812, 0.5, 0.7812, 1.0, 0.75, 1.0, 0.75, 0.5, 0.75, 0.5, 0.75, 1.0, 0.7188, 1.0, 0.7188, 0.5, 0.7188, 0.5, 0.7188, 1.0, 0.6875, 1.0, 0.6875, 0.5, 0.6875, 0.5, 0.6875, 1.0, 0.6562, 1.0, 0.6562, 0.5, 0.6562, 0.5, 0.6562, 1.0, 0.625, 1.0, 0.625, 0.5, 0.625, 0.5, 0.625, 1.0, 0.5938, 1.0, 0.5938, 0.5, 0.5938, 0.5, 0.5938, 1.0, 0.5625, 1.0, 0.5625, 0.5, 0.5625, 0.5, 0.5625, 1.0, 0.5312, 1.0, 0.5312, 0.5, 0.5312, 0.5, 0.5312, 1.0, 0.5, 1.0, 0.5, 0.5, 0.5, 0.5, 0.5, 1.0, 0.4688, 1.0, 0.4688, 0.5, 0.4688, 0.5, 0.4688, 1.0, 0.4375, 1.0, 0.4375, 0.5, 0.4375, 0.5, 0.4375, 1.0, 0.4062, 1.0, 0.4062, 0.5, 0.4062, 0.5, 0.4062, 1.0, 0.375, 1.0, 0.375, 0.5, 0.375, 0.5, 0.375, 1.0, 0.3438, 1.0, 0.3438, 0.5, 0.3438, 0.5, 0.3438, 1.0, 0.3125, 1.0, 0.3125, 0.5, 0.3125, 0.5, 0.3125, 1.0, 0.2812, 1.0, 0.2812, 0.5, 0.2812, 0.5, 0.2812, 1.0, 0.25, 1.0, 0.25, 0.5, 0.25, 0.5, 0.25, 1.0, 0.2188, 1.0, 0.2188, 0.5, 0.2188, 0.5, 0.2188, 1.0, 0.1875, 1.0, 0.1875, 0.5, 0.1875, 0.5, 0.1875, 1.0, 0.1562, 1.0, 0.1562, 0.5, 0.1562, 0.5, 0.1562, 1.0, 0.125, 1.0, 0.125, 0.5, 0.125, 0.5, 0.125, 1.0, 0.09375, 1.0, 0.09375, 0.5, 0.09375, 0.5, 0.09375, 1.0, 0.0625, 1.0, 0.0625, 0.5, 0.0625, 0.5, 0.0625, 1.0, 0.03125, 1.0, 0.03125, 0.5, 0.03125, 0.5, 0.03125, 1.0, 0.0, 1.0, 0.0, 0.5, 0.75, 0.49, 0.7968, 0.4854, 0.8418, 0.4717, 0.8833, 0.4496, 0.9197, 0.4197, 0.9496, 0.3833, 0.9717, 0.3418, 0.9854, 0.2968, 0.99, 0.25, 0.9854, 0.2032, 0.9717, 0.1582, 0.9496, 0.1167, 0.9197, 0.08029, 0.8833, 0.05045, 0.8418, 0.02827, 0.7968, 0.01461, 0.75, 0.01, 0.7032, 0.01461, 0.6582, 0.02827, 0.6167, 0.05045, 0.5803, 0.08029, 0.5504, 0.1167, 0.5283, 0.1582, 0.5146, 0.2032, 0.51, 0.25, 0.5146, 0.2968, 0.5283, 0.3418, 0.5504, 0.3833, 0.5803, 0.4197, 0.6167, 0.4496, 0.6582, 0.4717, 0.7032, 0.4854, 0.25, 0.4574, 0.2905, 0.4534, 0.2968, 0.4854, 0.25, 0.49, 0.2905, 0.4534, 0.3294, 0.4416, 0.3418, 0.4717, 0.2968, 0.4854, 0.3294, 0.4416, 0.3652, 0.4224, 0.3833, 0.4496, 0.3418, 0.4717, 0.3652, 0.4224, 0.3966, 0.3966, 0.4197, 0.4197, 0.3833, 0.4496, 0.3966, 0.3966, 0.4224, 0.3652, 0.4496, 0.3833, 0.4197, 0.4197, 0.4224, 0.3652, 0.4416, 0.3294, 0.4717, 0.3418, 0.4496, 0.3833, 0.4416, 0.3294, 0.4534, 0.2905, 0.4854, 0.2968, 0.4717, 0.3418, 0.4534, 0.2905, 0.4574, 0.25, 0.49, 0.25, 0.4854, 0.2968, 0.4574, 0.25, 0.4534, 0.2095, 0.4854, 0.2032, 0.49, 0.25, 0.4534, 0.2095, 0.4416, 0.1706, 0.4717, 0.1582, 0.4854, 0.2032, 0.4416, 0.1706, 0.4224, 0.1348, 0.4496, 0.1167, 0.4717, 0.1582, 0.4224, 0.1348, 0.3966, 0.1034, 0.4197, 0.08029, 0.4496, 0.1167, 0.3966, 0.1034, 0.3652, 0.07758, 0.3833, 0.05045, 0.4197, 0.08029, 0.3652, 0.07758, 0.3294, 0.05842, 0.3418, 0.02827, 0.3833, 0.05045, 0.3294, 0.05842, 0.2905, 0.04662, 0.2968, 0.01461, 0.3418, 0.02827, 0.2905, 0.04662, 0.25, 0.04264, 0.25, 0.01, 0.2968, 0.01461, 0.25, 0.04264, 0.2095, 0.04662, 0.2032, 0.01461, 0.25, 0.01, 0.2095, 0.04662, 0.1706, 0.05842, 0.1582, 0.02827, 0.2032, 0.01461, 0.1706, 0.05842, 0.1348, 0.07758, 0.1167, 0.05045, 0.1582, 0.02827, 0.1348, 0.07758, 0.1034, 0.1034, 0.08029, 0.08029, 0.1167, 0.05045, 0.1034, 0.1034, 0.07758, 0.1348, 0.05045, 0.1167, 0.08029, 0.08029, 0.07758, 0.1348, 0.05842, 0.1706, 0.02827, 0.1582, 0.05045, 0.1167, 0.05842, 0.1706, 0.04662, 0.2095, 0.01461, 0.2032, 0.02827, 0.1582, 0.04662, 0.2095, 0.04264, 0.25, 0.01, 0.25, 0.01461, 0.2032, 0.04264, 0.25, 0.04662, 0.2905, 0.01461, 0.2968, 0.01, 0.25, 0.04662, 0.2905, 0.05842, 0.3294, 0.02827, 0.3418, 0.01461, 0.2968, 0.05842, 0.3294, 0.07758, 0.3652, 0.05045, 0.3833, 0.02827, 0.3418, 0.07758, 0.3652, 0.1034, 0.3966, 0.08029, 0.4197, 0.05045, 0.3833, 0.1034, 0.3966, 0.1348, 0.4224, 0.1167, 0.4496, 0.08029, 0.4197, 0.1348, 0.4224, 0.1706, 0.4416, 0.1582, 0.4717, 0.1167, 0.4496, 0.1706, 0.4416, 0.2095, 0.4534, 0.2032, 0.4854, 0.1582, 0.4717, 0.2095, 0.4534, 0.25, 0.4574, 0.25, 0.49, 0.2032, 0.4854, 0.2905, 0.4534, 0.25, 0.4574, 0.2095, 0.4534, 0.1706, 0.4416, 0.1348, 0.4224, 0.1034, 0.3966, 0.07758, 0.3652, 0.05842, 0.3294, 0.04662, 0.2905, 0.04264, 0.25, 0.04662, 0.2095, 0.05842, 0.1706, 0.07758, 0.1348, 0.1034, 0.1034, 0.1348, 0.07758, 0.1706, 0.05842, 0.2095, 0.04662, 0.25, 0.04264, 0.2905, 0.04662, 0.3294, 0.05842, 0.3652, 0.07758, 0.3966, 0.1034, 0.4224, 0.1348, 0.4416, 0.1706, 0.4534, 0.2095, 0.4574, 0.25, 0.4534, 0.2905, 0.4416, 0.3294, 0.4224, 0.3652, 0.3966, 0.3966, 0.3652, 0.4224, 0.3294, 0.4416])
me_cylinder.materials.append(mat_material)
me_cylinder.materials.append(mat_material_002)
me_cylinder.update()
me_icosphere = bpy.data.meshes.new('Icosphere')
me_icosphere.from_pydata([(0.0, 0.0, -1.0), (0.7236, -0.5257, -0.4472), (-0.2764, -0.8506, -0.4472), (-0.8944, 0.0, -0.4472), (-0.2764, 0.8506, -0.4472), (0.7236, 0.5257, -0.4472), (0.2764, -0.8506, 0.4472), (-0.7236, -0.5257, 0.4472), (-0.7236, 0.5257, 0.4472), (0.2764, 0.8506, 0.4472), (0.8944, 0.0, 0.4472), (0.0, 0.0, 1.0), (-0.1625, -0.5, -0.8507), (0.4253, -0.309, -0.8507), (0.2629, -0.809, -0.5257), (0.8506, 0.0, -0.5257), (0.4253, 0.309, -0.8507), (-0.5257, 0.0, -0.8507), (-0.6882, -0.5, -0.5257), (-0.1625, 0.5, -0.8507), (-0.6882, 0.5, -0.5257), (0.2629, 0.809, -0.5257), (0.9511, -0.309, 0.0), (0.9511, 0.309, 0.0), (0.0, -1.0, 0.0), (0.5878, -0.809, 0.0), (-0.9511, -0.309, 0.0), (-0.5878, -0.809, 0.0), (-0.5878, 0.809, 0.0), (-0.9511, 0.309, 0.0), (0.5878, 0.809, 0.0), (0.0, 1.0, 0.0), (0.6882, -0.5, 0.5257), (-0.2629, -0.809, 0.5257), (-0.8506, 0.0, 0.5257), (-0.2629, 0.809, 0.5257), (0.6882, 0.5, 0.5257), (0.1625, -0.5, 0.8507), (0.5257, 0.0, 0.8507), (-0.4253, -0.309, 0.8507), (-0.4253, 0.309, 0.8507), (0.1625, 0.5, 0.8507)], [], [(0, 13, 12), (1, 13, 15), (0, 12, 17), (0, 17, 19), (0, 19, 16), (1, 15, 22), (2, 14, 24), (3, 18, 26), (4, 20, 28), (5, 21, 30), (1, 22, 25), (2, 24, 27), (3, 26, 29), (4, 28, 31), (5, 30, 23), (6, 32, 37), (7, 33, 39), (8, 34, 40), (9, 35, 41), (10, 36, 38), (38, 41, 11), (38, 36, 41), (36, 9, 41), (41, 40, 11), (41, 35, 40), (35, 8, 40), (40, 39, 11), (40, 34, 39), (34, 7, 39), (39, 37, 11), (39, 33, 37), (33, 6, 37), (37, 38, 11), (37, 32, 38), (32, 10, 38), (23, 36, 10), (23, 30, 36), (30, 9, 36), (31, 35, 9), (31, 28, 35), (28, 8, 35), (29, 34, 8), (29, 26, 34), (26, 7, 34), (27, 33, 7), (27, 24, 33), (24, 6, 33), (25, 32, 6), (25, 22, 32), (22, 10, 32), (30, 31, 9), (30, 21, 31), (21, 4, 31), (28, 29, 8), (28, 20, 29), (20, 3, 29), (26, 27, 7), (26, 18, 27), (18, 2, 27), (24, 25, 6), (24, 14, 25), (14, 1, 25), (22, 23, 10), (22, 15, 23), (15, 5, 23), (16, 21, 5), (16, 19, 21), (19, 4, 21), (19, 20, 4), (19, 17, 20), (17, 3, 20), (17, 18, 3), (17, 12, 18), (12, 2, 18), (15, 16, 5), (15, 13, 16), (13, 0, 16), (12, 14, 2), (12, 13, 14), (13, 1, 14)])
_uv = me_icosphere.uv_layers.new(name='UVMap')
_uv.uv.foreach_set('vector', [0.1818, 0.0, 0.2273, 0.07873, 0.1364, 0.07873, 0.2727, 0.1575, 0.3182, 0.07873, 0.3636, 0.1575, 0.9091, 0.0, 0.9545, 0.07873, 0.8636, 0.07873, 0.7273, 0.0, 0.7727, 0.07873, 0.6818, 0.07873, 0.5455, 0.0, 0.5909, 0.07873, 0.5, 0.07873, 0.2727, 0.1575, 0.3636, 0.1575, 0.3182, 0.2362, 0.09091, 0.1575, 0.1818, 0.1575, 0.1364, 0.2362, 0.8182, 0.1575, 0.9091, 0.1575, 0.8636, 0.2362, 0.6364, 0.1575, 0.7273, 0.1575, 0.6818, 0.2362, 0.4545, 0.1575, 0.5455, 0.1575, 0.5, 0.2362, 0.2727, 0.1575, 0.3182, 0.2362, 0.2273, 0.2362, 0.09091, 0.1575, 0.1364, 0.2362, 0.04546, 0.2362, 0.8182, 0.1575, 0.8636, 0.2362, 0.7727, 0.2362, 0.6364, 0.1575, 0.6818, 0.2362, 0.5909, 0.2362, 0.4545, 0.1575, 0.5, 0.2362, 0.4091, 0.2362, 0.1818, 0.3149, 0.2727, 0.3149, 0.2273, 0.3937, 0.0, 0.3149, 0.09091, 0.3149, 0.04546, 0.3937, 0.7273, 0.3149, 0.8182, 0.3149, 0.7727, 0.3937, 0.5455, 0.3149, 0.6364, 0.3149, 0.5909, 0.3937, 0.3636, 0.3149, 0.4545, 0.3149, 0.4091, 0.3937, 0.4091, 0.3937, 0.5, 0.3937, 0.4545, 0.4724, 0.4091, 0.3937, 0.4545, 0.3149, 0.5, 0.3937, 0.4545, 0.3149, 0.5455, 0.3149, 0.5, 0.3937, 0.5909, 0.3937, 0.6818, 0.3937, 0.6364, 0.4724, 0.5909, 0.3937, 0.6364, 0.3149, 0.6818, 0.3937, 0.6364, 0.3149, 0.7273, 0.3149, 0.6818, 0.3937, 0.7727, 0.3937, 0.8636, 0.3937, 0.8182, 0.4724, 0.7727, 0.3937, 0.8182, 0.3149, 0.8636, 0.3937, 0.8182, 0.3149, 0.9091, 0.3149, 0.8636, 0.3937, 0.04546, 0.3937, 0.1364, 0.3937, 0.09091, 0.4724, 0.04546, 0.3937, 0.09091, 0.3149, 0.1364, 0.3937, 0.09091, 0.3149, 0.1818, 0.3149, 0.1364, 0.3937, 0.2273, 0.3937, 0.3182, 0.3937, 0.2727, 0.4724, 0.2273, 0.3937, 0.2727, 0.3149, 0.3182, 0.3937, 0.2727, 0.3149, 0.3636, 0.3149, 0.3182, 0.3937, 0.4091, 0.2362, 0.4545, 0.3149, 0.3636, 0.3149, 0.4091, 0.2362, 0.5, 0.2362, 0.4545, 0.3149, 0.5, 0.2362, 0.5455, 0.3149, 0.4545, 0.3149, 0.5909, 0.2362, 0.6364, 0.3149, 0.5455, 0.3149, 0.5909, 0.2362, 0.6818, 0.2362, 0.6364, 0.3149, 0.6818, 0.2362, 0.7273, 0.3149, 0.6364, 0.3149, 0.7727, 0.2362, 0.8182, 0.3149, 0.7273, 0.3149, 0.7727, 0.2362, 0.8636, 0.2362, 0.8182, 0.3149, 0.8636, 0.2362, 0.9091, 0.3149, 0.8182, 0.3149, 0.04546, 0.2362, 0.09091, 0.3149, 0.0, 0.3149, 0.04546, 0.2362, 0.1364, 0.2362, 0.09091, 0.3149, 0.1364, 0.2362, 0.1818, 0.3149, 0.09091, 0.3149, 0.2273, 0.2362, 0.2727, 0.3149, 0.1818, 0.3149, 0.2273, 0.2362, 0.3182, 0.2362, 0.2727, 0.3149, 0.3182, 0.2362, 0.3636, 0.3149, 0.2727, 0.3149, 0.5, 0.2362, 0.5909, 0.2362, 0.5455, 0.3149, 0.5, 0.2362, 0.5455, 0.1575, 0.5909, 0.2362, 0.5455, 0.1575, 0.6364, 0.1575, 0.5909, 0.2362, 0.6818, 0.2362, 0.7727, 0.2362, 0.7273, 0.3149, 0.6818, 0.2362, 0.7273, 0.1575, 0.7727, 0.2362, 0.7273, 0.1575, 0.8182, 0.1575, 0.7727, 0.2362, 0.8636, 0.2362, 0.9545, 0.2362, 0.9091, 0.3149, 0.8636, 0.2362, 0.9091, 0.1575, 0.9545, 0.2362, 0.9091, 0.1575, 1.0, 0.1575, 0.9545, 0.2362, 0.1364, 0.2362, 0.2273, 0.2362, 0.1818, 0.3149, 0.1364, 0.2362, 0.1818, 0.1575, 0.2273, 0.2362, 0.1818, 0.1575, 0.2727, 0.1575, 0.2273, 0.2362, 0.3182, 0.2362, 0.4091, 0.2362, 0.3636, 0.3149, 0.3182, 0.2362, 0.3636, 0.1575, 0.4091, 0.2362, 0.3636, 0.1575, 0.4545, 0.1575, 0.4091, 0.2362, 0.5, 0.07873, 0.5455, 0.1575, 0.4545, 0.1575, 0.5, 0.07873, 0.5909, 0.07873, 0.5455, 0.1575, 0.5909, 0.07873, 0.6364, 0.1575, 0.5455, 0.1575, 0.6818, 0.07873, 0.7273, 0.1575, 0.6364, 0.1575, 0.6818, 0.07873, 0.7727, 0.07873, 0.7273, 0.1575, 0.7727, 0.07873, 0.8182, 0.1575, 0.7273, 0.1575, 0.8636, 0.07873, 0.9091, 0.1575, 0.8182, 0.1575, 0.8636, 0.07873, 0.9545, 0.07873, 0.9091, 0.1575, 0.9545, 0.07873, 1.0, 0.1575, 0.9091, 0.1575, 0.3636, 0.1575, 0.4091, 0.07873, 0.4545, 0.1575, 0.3636, 0.1575, 0.3182, 0.07873, 0.4091, 0.07873, 0.3182, 0.07873, 0.3636, 0.0, 0.4091, 0.07873, 0.1364, 0.07873, 0.1818, 0.1575, 0.09091, 0.1575, 0.1364, 0.07873, 0.2273, 0.07873, 0.1818, 0.1575, 0.2273, 0.07873, 0.2727, 0.1575, 0.1818, 0.1575])
me_icosphere.update()

# ---- objects
ob_plane_001 = bpy.data.objects.new('Plane.001', me_plane_003)
ob_cylinder = bpy.data.objects.new('Cylinder', me_cylinder)
ob_icosphere = bpy.data.objects.new('Icosphere', me_icosphere)

# ---- transforms, parenting, visibility, modifiers, constraints
ob_plane_001.location = (0.0, 0.0, 6.05)
ob_plane_001.rotation_euler = (0.0, -1.571, 0.0)
ob_plane_001.scale = (0.6939, 1.0, 1.0)
_m = ob_plane_001.modifiers.new('Mirror', 'MIRROR')
_m.use_axis = (False, False, True)
ob_cylinder.location = (0.0, 0.7646, 6.22)
ob_cylinder.rotation_euler = (-1.571, -0.0, 0.0)
ob_cylinder.scale = (0.3981, 0.3981, 0.3981)
ob_icosphere.location = (0.0, 0.0, 0.0)

# ---- collection membership
col_collection.objects.link(ob_plane_001)
col_collection.objects.link(ob_cylinder)
col_gltf_not_exported.objects.link(ob_icosphere)

# ---- scene / render settings (as saved in the file)
scene.frame_start = 1; scene.frame_end = 250; scene.frame_set(1)
scene.render.engine = 'BLENDER_EEVEE_NEXT'
bpy.context.view_layer.update()

# ---- added for rendering (the .blend has no active camera and no usable light): camera, sun
cam_auto = bpy.data.cameras.new('AutoCamera')
cam_auto.lens = 50.0
cam_auto.sensor_width = 36.0
cam_auto.clip_end = 1000.0
ob_auto_camera = bpy.data.objects.new('AutoCamera', cam_auto)
scene.collection.objects.link(ob_auto_camera)
ob_auto_camera.location = (11.1054, -16.5429, 11.8762)
ob_auto_camera.rotation_euler = (1.09748, -7.21219e-08, 0.694738)
scene.camera = ob_auto_camera
light_auto_sun = bpy.data.lights.new('AutoSun', 'SUN')
light_auto_sun.energy = 3.0
light_auto_sun.angle = 0.0523599
ob_auto_sun = bpy.data.objects.new('AutoSun', light_auto_sun)
scene.collection.objects.link(ob_auto_sun)
ob_auto_sun.rotation_euler = (0.872665, 0.174533, 0.523599)
bpy.context.view_layer.update()
